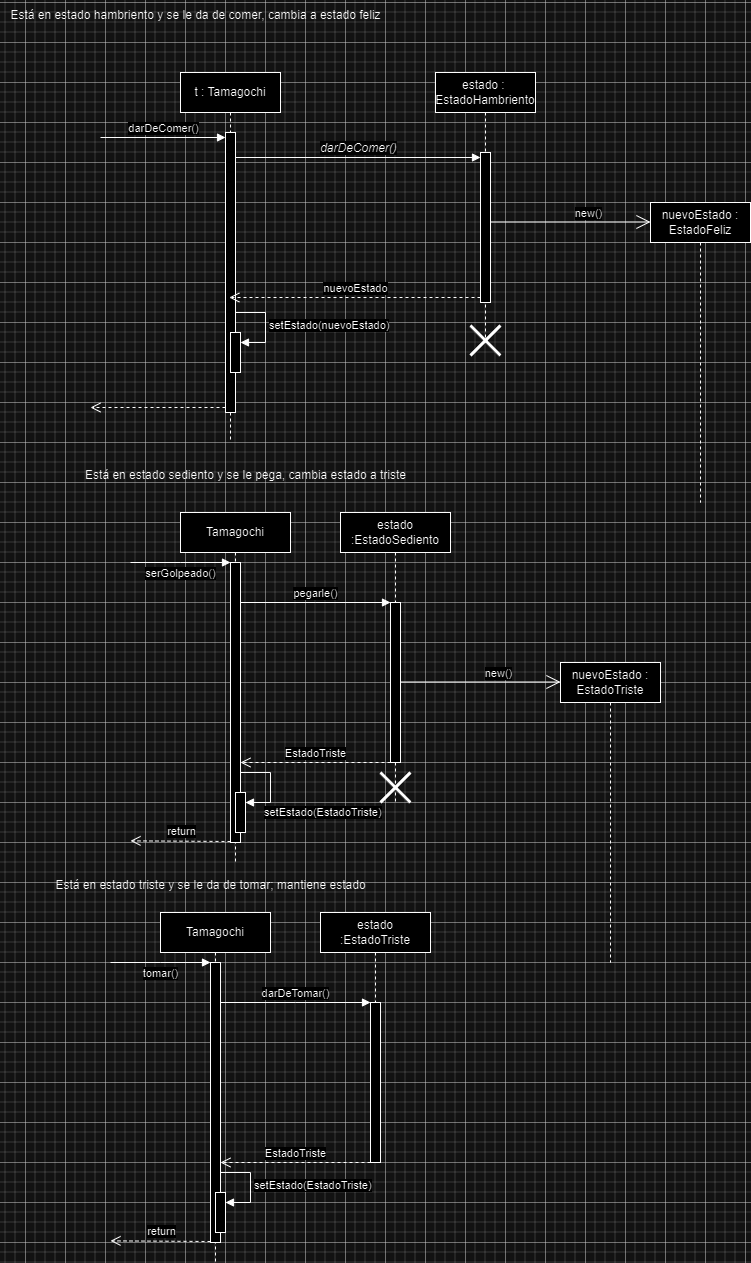

The diagram above was exported from draw.io. Its source (the exported page's mxGraphModel, read from the mxfile embedded in the PNG):
<mxGraphModel dx="1467" dy="780" grid="1" gridSize="10" guides="1" tooltips="1" connect="1" arrows="1" fold="1" page="1" pageScale="1" pageWidth="1654" pageHeight="2336" math="0" shadow="0">
  <root>
    <mxCell id="0" />
    <mxCell id="1" parent="0" />
    <mxCell id="GSmPPUV021aNyvPRfJ_N-1" value="Tamagochi" style="shape=umlLifeline;perimeter=lifelinePerimeter;whiteSpace=wrap;html=1;container=1;dropTarget=0;collapsible=0;recursiveResize=0;outlineConnect=0;portConstraint=eastwest;newEdgeStyle={&quot;edgeStyle&quot;:&quot;elbowEdgeStyle&quot;,&quot;elbow&quot;:&quot;vertical&quot;,&quot;curved&quot;:0,&quot;rounded&quot;:0};" vertex="1" parent="1">
      <mxGeometry x="375" y="1390" width="110" height="350" as="geometry" />
    </mxCell>
    <mxCell id="GSmPPUV021aNyvPRfJ_N-2" value="" style="html=1;points=[];perimeter=orthogonalPerimeter;outlineConnect=0;targetShapes=umlLifeline;portConstraint=eastwest;newEdgeStyle={&quot;edgeStyle&quot;:&quot;elbowEdgeStyle&quot;,&quot;elbow&quot;:&quot;vertical&quot;,&quot;curved&quot;:0,&quot;rounded&quot;:0};" vertex="1" parent="GSmPPUV021aNyvPRfJ_N-1">
      <mxGeometry x="50" y="50" width="10" height="280" as="geometry" />
    </mxCell>
    <mxCell id="GSmPPUV021aNyvPRfJ_N-3" value="tomar()" style="html=1;verticalAlign=bottom;endArrow=block;edgeStyle=elbowEdgeStyle;elbow=vertical;curved=0;rounded=0;" edge="1" parent="GSmPPUV021aNyvPRfJ_N-1" target="GSmPPUV021aNyvPRfJ_N-2">
      <mxGeometry y="-20" relative="1" as="geometry">
        <mxPoint x="-50" y="50" as="sourcePoint" />
        <mxPoint as="offset" />
      </mxGeometry>
    </mxCell>
    <mxCell id="GSmPPUV021aNyvPRfJ_N-4" value="return" style="html=1;verticalAlign=bottom;endArrow=open;dashed=1;endSize=8;edgeStyle=elbowEdgeStyle;elbow=vertical;curved=0;rounded=0;" edge="1" parent="GSmPPUV021aNyvPRfJ_N-1">
      <mxGeometry relative="1" as="geometry">
        <mxPoint x="-50" y="329" as="targetPoint" />
        <mxPoint x="50" y="329" as="sourcePoint" />
      </mxGeometry>
    </mxCell>
    <mxCell id="GSmPPUV021aNyvPRfJ_N-5" value="" style="html=1;points=[];perimeter=orthogonalPerimeter;outlineConnect=0;targetShapes=umlLifeline;portConstraint=eastwest;newEdgeStyle={&quot;edgeStyle&quot;:&quot;elbowEdgeStyle&quot;,&quot;elbow&quot;:&quot;vertical&quot;,&quot;curved&quot;:0,&quot;rounded&quot;:0};" vertex="1" parent="GSmPPUV021aNyvPRfJ_N-1">
      <mxGeometry x="55" y="280" width="10" height="40" as="geometry" />
    </mxCell>
    <mxCell id="GSmPPUV021aNyvPRfJ_N-6" value="setEstado(EstadoTriste)" style="html=1;align=left;spacingLeft=2;endArrow=block;rounded=0;edgeStyle=orthogonalEdgeStyle;curved=0;rounded=0;" edge="1" parent="GSmPPUV021aNyvPRfJ_N-1" target="GSmPPUV021aNyvPRfJ_N-5">
      <mxGeometry relative="1" as="geometry">
        <mxPoint x="60" y="260" as="sourcePoint" />
        <Array as="points">
          <mxPoint x="90" y="290" />
        </Array>
      </mxGeometry>
    </mxCell>
    <mxCell id="GSmPPUV021aNyvPRfJ_N-7" value="estado&lt;br&gt;:EstadoTriste" style="shape=umlLifeline;perimeter=lifelinePerimeter;whiteSpace=wrap;html=1;container=1;dropTarget=0;collapsible=0;recursiveResize=0;outlineConnect=0;portConstraint=eastwest;newEdgeStyle={&quot;edgeStyle&quot;:&quot;elbowEdgeStyle&quot;,&quot;elbow&quot;:&quot;vertical&quot;,&quot;curved&quot;:0,&quot;rounded&quot;:0};" vertex="1" parent="1">
      <mxGeometry x="535" y="1390" width="110" height="250" as="geometry" />
    </mxCell>
    <mxCell id="GSmPPUV021aNyvPRfJ_N-8" value="" style="html=1;points=[];perimeter=orthogonalPerimeter;outlineConnect=0;targetShapes=umlLifeline;portConstraint=eastwest;newEdgeStyle={&quot;edgeStyle&quot;:&quot;elbowEdgeStyle&quot;,&quot;elbow&quot;:&quot;vertical&quot;,&quot;curved&quot;:0,&quot;rounded&quot;:0};" vertex="1" parent="GSmPPUV021aNyvPRfJ_N-7">
      <mxGeometry x="50" y="90" width="10" height="160" as="geometry" />
    </mxCell>
    <mxCell id="GSmPPUV021aNyvPRfJ_N-9" value="darDeTomar()" style="html=1;verticalAlign=bottom;endArrow=block;edgeStyle=elbowEdgeStyle;elbow=vertical;curved=0;rounded=0;" edge="1" parent="GSmPPUV021aNyvPRfJ_N-7">
      <mxGeometry relative="1" as="geometry">
        <mxPoint x="-100" y="90" as="sourcePoint" />
        <mxPoint x="50" y="90" as="targetPoint" />
      </mxGeometry>
    </mxCell>
    <mxCell id="GSmPPUV021aNyvPRfJ_N-10" value="EstadoTriste" style="html=1;verticalAlign=bottom;endArrow=open;dashed=1;endSize=8;edgeStyle=elbowEdgeStyle;elbow=vertical;curved=0;rounded=0;" edge="1" parent="GSmPPUV021aNyvPRfJ_N-7">
      <mxGeometry relative="1" as="geometry">
        <mxPoint x="-100" y="250" as="targetPoint" />
        <mxPoint x="50" y="250" as="sourcePoint" />
      </mxGeometry>
    </mxCell>
    <mxCell id="GSmPPUV021aNyvPRfJ_N-11" value="Tamagochi" style="shape=umlLifeline;perimeter=lifelinePerimeter;whiteSpace=wrap;html=1;container=1;dropTarget=0;collapsible=0;recursiveResize=0;outlineConnect=0;portConstraint=eastwest;newEdgeStyle={&quot;edgeStyle&quot;:&quot;elbowEdgeStyle&quot;,&quot;elbow&quot;:&quot;vertical&quot;,&quot;curved&quot;:0,&quot;rounded&quot;:0};" vertex="1" parent="1">
      <mxGeometry x="395" y="990" width="110" height="350" as="geometry" />
    </mxCell>
    <mxCell id="GSmPPUV021aNyvPRfJ_N-12" value="" style="html=1;points=[];perimeter=orthogonalPerimeter;outlineConnect=0;targetShapes=umlLifeline;portConstraint=eastwest;newEdgeStyle={&quot;edgeStyle&quot;:&quot;elbowEdgeStyle&quot;,&quot;elbow&quot;:&quot;vertical&quot;,&quot;curved&quot;:0,&quot;rounded&quot;:0};" vertex="1" parent="GSmPPUV021aNyvPRfJ_N-11">
      <mxGeometry x="50" y="50" width="10" height="280" as="geometry" />
    </mxCell>
    <mxCell id="GSmPPUV021aNyvPRfJ_N-13" value="serGolpeado()" style="html=1;verticalAlign=bottom;endArrow=block;edgeStyle=elbowEdgeStyle;elbow=vertical;curved=0;rounded=0;" edge="1" parent="GSmPPUV021aNyvPRfJ_N-11" target="GSmPPUV021aNyvPRfJ_N-12">
      <mxGeometry y="-20" relative="1" as="geometry">
        <mxPoint x="-50" y="50" as="sourcePoint" />
        <mxPoint as="offset" />
      </mxGeometry>
    </mxCell>
    <mxCell id="GSmPPUV021aNyvPRfJ_N-14" value="return" style="html=1;verticalAlign=bottom;endArrow=open;dashed=1;endSize=8;edgeStyle=elbowEdgeStyle;elbow=vertical;curved=0;rounded=0;" edge="1" parent="GSmPPUV021aNyvPRfJ_N-11">
      <mxGeometry relative="1" as="geometry">
        <mxPoint x="-50" y="329" as="targetPoint" />
        <mxPoint x="50" y="329" as="sourcePoint" />
      </mxGeometry>
    </mxCell>
    <mxCell id="GSmPPUV021aNyvPRfJ_N-15" value="" style="html=1;points=[];perimeter=orthogonalPerimeter;outlineConnect=0;targetShapes=umlLifeline;portConstraint=eastwest;newEdgeStyle={&quot;edgeStyle&quot;:&quot;elbowEdgeStyle&quot;,&quot;elbow&quot;:&quot;vertical&quot;,&quot;curved&quot;:0,&quot;rounded&quot;:0};" vertex="1" parent="GSmPPUV021aNyvPRfJ_N-11">
      <mxGeometry x="55" y="280" width="10" height="40" as="geometry" />
    </mxCell>
    <mxCell id="GSmPPUV021aNyvPRfJ_N-16" value="setEstado(EstadoTriste)" style="html=1;align=left;spacingLeft=2;endArrow=block;rounded=0;edgeStyle=orthogonalEdgeStyle;curved=0;rounded=0;" edge="1" parent="GSmPPUV021aNyvPRfJ_N-11" target="GSmPPUV021aNyvPRfJ_N-15">
      <mxGeometry x="0.6471" y="10" relative="1" as="geometry">
        <mxPoint x="60" y="260" as="sourcePoint" />
        <Array as="points">
          <mxPoint x="90" y="290" />
        </Array>
        <mxPoint as="offset" />
      </mxGeometry>
    </mxCell>
    <mxCell id="GSmPPUV021aNyvPRfJ_N-17" value="estado&lt;br&gt;:EstadoSediento" style="shape=umlLifeline;perimeter=lifelinePerimeter;whiteSpace=wrap;html=1;container=1;dropTarget=0;collapsible=0;recursiveResize=0;outlineConnect=0;portConstraint=eastwest;newEdgeStyle={&quot;edgeStyle&quot;:&quot;elbowEdgeStyle&quot;,&quot;elbow&quot;:&quot;vertical&quot;,&quot;curved&quot;:0,&quot;rounded&quot;:0};" vertex="1" parent="1">
      <mxGeometry x="555" y="990" width="110" height="290" as="geometry" />
    </mxCell>
    <mxCell id="GSmPPUV021aNyvPRfJ_N-18" value="" style="html=1;points=[];perimeter=orthogonalPerimeter;outlineConnect=0;targetShapes=umlLifeline;portConstraint=eastwest;newEdgeStyle={&quot;edgeStyle&quot;:&quot;elbowEdgeStyle&quot;,&quot;elbow&quot;:&quot;vertical&quot;,&quot;curved&quot;:0,&quot;rounded&quot;:0};" vertex="1" parent="GSmPPUV021aNyvPRfJ_N-17">
      <mxGeometry x="50" y="90" width="10" height="160" as="geometry" />
    </mxCell>
    <mxCell id="GSmPPUV021aNyvPRfJ_N-19" value="pegarle()" style="html=1;verticalAlign=bottom;endArrow=block;edgeStyle=elbowEdgeStyle;elbow=horizontal;curved=0;rounded=0;" edge="1" parent="GSmPPUV021aNyvPRfJ_N-17">
      <mxGeometry relative="1" as="geometry">
        <mxPoint x="-100" y="90" as="sourcePoint" />
        <mxPoint x="50" y="90" as="targetPoint" />
      </mxGeometry>
    </mxCell>
    <mxCell id="GSmPPUV021aNyvPRfJ_N-20" value="EstadoTriste" style="html=1;verticalAlign=bottom;endArrow=open;dashed=1;endSize=8;edgeStyle=elbowEdgeStyle;elbow=horizontal;curved=0;rounded=0;" edge="1" parent="GSmPPUV021aNyvPRfJ_N-17">
      <mxGeometry relative="1" as="geometry">
        <mxPoint x="-100" y="250" as="targetPoint" />
        <mxPoint x="50" y="250" as="sourcePoint" />
      </mxGeometry>
    </mxCell>
    <mxCell id="GSmPPUV021aNyvPRfJ_N-21" value="" style="shape=umlDestroy;whiteSpace=wrap;html=1;strokeWidth=3;targetShapes=umlLifeline;" vertex="1" parent="GSmPPUV021aNyvPRfJ_N-17">
      <mxGeometry x="40" y="260" width="30" height="30" as="geometry" />
    </mxCell>
    <mxCell id="GSmPPUV021aNyvPRfJ_N-22" value="t : Tamagochi" style="shape=umlLifeline;perimeter=lifelinePerimeter;whiteSpace=wrap;html=1;container=1;dropTarget=0;collapsible=0;recursiveResize=0;outlineConnect=0;portConstraint=eastwest;newEdgeStyle={&quot;curved&quot;:0,&quot;rounded&quot;:0};" vertex="1" parent="1">
      <mxGeometry x="395" y="550" width="100" height="370" as="geometry" />
    </mxCell>
    <mxCell id="GSmPPUV021aNyvPRfJ_N-23" value="" style="html=1;points=[[0,0,0,0,5],[0,1,0,0,-5],[1,0,0,0,5],[1,1,0,0,-5]];perimeter=orthogonalPerimeter;outlineConnect=0;targetShapes=umlLifeline;portConstraint=eastwest;newEdgeStyle={&quot;curved&quot;:0,&quot;rounded&quot;:0};" vertex="1" parent="GSmPPUV021aNyvPRfJ_N-22">
      <mxGeometry x="45" y="60" width="10" height="280" as="geometry" />
    </mxCell>
    <mxCell id="GSmPPUV021aNyvPRfJ_N-24" value="darDeComer()" style="html=1;verticalAlign=bottom;endArrow=block;curved=0;rounded=0;entryX=0;entryY=0;entryDx=0;entryDy=5;" edge="1" parent="GSmPPUV021aNyvPRfJ_N-22" target="GSmPPUV021aNyvPRfJ_N-23">
      <mxGeometry relative="1" as="geometry">
        <mxPoint x="-80" y="65" as="sourcePoint" />
      </mxGeometry>
    </mxCell>
    <mxCell id="GSmPPUV021aNyvPRfJ_N-25" value="" style="html=1;verticalAlign=bottom;endArrow=open;dashed=1;endSize=8;curved=0;rounded=0;exitX=0;exitY=1;exitDx=0;exitDy=-5;" edge="1" parent="GSmPPUV021aNyvPRfJ_N-22" source="GSmPPUV021aNyvPRfJ_N-23">
      <mxGeometry relative="1" as="geometry">
        <mxPoint x="-90" y="335" as="targetPoint" />
      </mxGeometry>
    </mxCell>
    <mxCell id="GSmPPUV021aNyvPRfJ_N-26" value="" style="html=1;points=[[0,0,0,0,5],[0,1,0,0,-5],[1,0,0,0,5],[1,1,0,0,-5]];perimeter=orthogonalPerimeter;outlineConnect=0;targetShapes=umlLifeline;portConstraint=eastwest;newEdgeStyle={&quot;curved&quot;:0,&quot;rounded&quot;:0};" vertex="1" parent="GSmPPUV021aNyvPRfJ_N-22">
      <mxGeometry x="50" y="260" width="10" height="40" as="geometry" />
    </mxCell>
    <mxCell id="GSmPPUV021aNyvPRfJ_N-27" value="setEstado(nuevoEstado)" style="html=1;align=left;spacingLeft=2;endArrow=block;rounded=0;edgeStyle=orthogonalEdgeStyle;curved=0;rounded=0;" edge="1" parent="GSmPPUV021aNyvPRfJ_N-22" target="GSmPPUV021aNyvPRfJ_N-26">
      <mxGeometry relative="1" as="geometry">
        <mxPoint x="55" y="240" as="sourcePoint" />
        <Array as="points">
          <mxPoint x="85" y="270" />
        </Array>
      </mxGeometry>
    </mxCell>
    <mxCell id="GSmPPUV021aNyvPRfJ_N-28" value="estado :&amp;nbsp;&lt;br&gt;EstadoHambriento" style="shape=umlLifeline;perimeter=lifelinePerimeter;whiteSpace=wrap;html=1;container=1;dropTarget=0;collapsible=0;recursiveResize=0;outlineConnect=0;portConstraint=eastwest;newEdgeStyle={&quot;curved&quot;:0,&quot;rounded&quot;:0};" vertex="1" parent="1">
      <mxGeometry x="650" y="550" width="100" height="270" as="geometry" />
    </mxCell>
    <mxCell id="GSmPPUV021aNyvPRfJ_N-29" value="" style="html=1;points=[[0,0,0,0,5],[0,1,0,0,-5],[1,0,0,0,5],[1,1,0,0,-5]];perimeter=orthogonalPerimeter;outlineConnect=0;targetShapes=umlLifeline;portConstraint=eastwest;newEdgeStyle={&quot;curved&quot;:0,&quot;rounded&quot;:0};" vertex="1" parent="GSmPPUV021aNyvPRfJ_N-28">
      <mxGeometry x="45" y="80" width="10" height="150" as="geometry" />
    </mxCell>
    <mxCell id="GSmPPUV021aNyvPRfJ_N-30" value="" style="shape=umlDestroy;whiteSpace=wrap;html=1;strokeWidth=3;targetShapes=umlLifeline;" vertex="1" parent="GSmPPUV021aNyvPRfJ_N-28">
      <mxGeometry x="35" y="253" width="30" height="30" as="geometry" />
    </mxCell>
    <mxCell id="GSmPPUV021aNyvPRfJ_N-31" value="&lt;i style=&quot;font-size: 12px; text-align: left; text-wrap: wrap; background-color: rgb(251, 251, 251);&quot;&gt;darDeComer()&lt;/i&gt;" style="html=1;verticalAlign=bottom;endArrow=block;curved=0;rounded=0;entryX=0;entryY=0;entryDx=0;entryDy=5;" edge="1" parent="1" source="GSmPPUV021aNyvPRfJ_N-23" target="GSmPPUV021aNyvPRfJ_N-29">
      <mxGeometry relative="1" as="geometry">
        <mxPoint x="625" y="635" as="sourcePoint" />
      </mxGeometry>
    </mxCell>
    <mxCell id="GSmPPUV021aNyvPRfJ_N-32" value="nuevoEstado" style="html=1;verticalAlign=bottom;endArrow=open;dashed=1;endSize=8;curved=0;rounded=0;exitX=0;exitY=1;exitDx=0;exitDy=-5;" edge="1" parent="1" source="GSmPPUV021aNyvPRfJ_N-29" target="GSmPPUV021aNyvPRfJ_N-22">
      <mxGeometry relative="1" as="geometry">
        <mxPoint x="625" y="705" as="targetPoint" />
      </mxGeometry>
    </mxCell>
    <mxCell id="GSmPPUV021aNyvPRfJ_N-33" value="" style="endArrow=open;endFill=1;endSize=12;html=1;rounded=0;" edge="1" parent="1">
      <mxGeometry width="160" relative="1" as="geometry">
        <mxPoint x="705" y="699.5" as="sourcePoint" />
        <mxPoint x="865" y="699.5" as="targetPoint" />
      </mxGeometry>
    </mxCell>
    <mxCell id="GSmPPUV021aNyvPRfJ_N-34" value="new()" style="edgeLabel;html=1;align=center;verticalAlign=middle;resizable=0;points=[];" vertex="1" connectable="0" parent="GSmPPUV021aNyvPRfJ_N-33">
      <mxGeometry x="0.2125" y="1" relative="1" as="geometry">
        <mxPoint y="-8" as="offset" />
      </mxGeometry>
    </mxCell>
    <mxCell id="GSmPPUV021aNyvPRfJ_N-35" value="nuevoEstado :&lt;br&gt;EstadoFeliz" style="shape=umlLifeline;perimeter=lifelinePerimeter;whiteSpace=wrap;html=1;container=1;dropTarget=0;collapsible=0;recursiveResize=0;outlineConnect=0;portConstraint=eastwest;newEdgeStyle={&quot;curved&quot;:0,&quot;rounded&quot;:0};" vertex="1" parent="1">
      <mxGeometry x="865" y="680" width="100" height="300" as="geometry" />
    </mxCell>
    <mxCell id="GSmPPUV021aNyvPRfJ_N-36" value="" style="endArrow=open;endFill=1;endSize=12;html=1;rounded=0;" edge="1" parent="1">
      <mxGeometry width="160" relative="1" as="geometry">
        <mxPoint x="615" y="1159.5" as="sourcePoint" />
        <mxPoint x="775" y="1159.5" as="targetPoint" />
      </mxGeometry>
    </mxCell>
    <mxCell id="GSmPPUV021aNyvPRfJ_N-37" value="new()" style="edgeLabel;html=1;align=center;verticalAlign=middle;resizable=0;points=[];" vertex="1" connectable="0" parent="GSmPPUV021aNyvPRfJ_N-36">
      <mxGeometry x="0.2125" y="1" relative="1" as="geometry">
        <mxPoint y="-8" as="offset" />
      </mxGeometry>
    </mxCell>
    <mxCell id="GSmPPUV021aNyvPRfJ_N-38" value="nuevoEstado :&lt;br&gt;EstadoTriste" style="shape=umlLifeline;perimeter=lifelinePerimeter;whiteSpace=wrap;html=1;container=1;dropTarget=0;collapsible=0;recursiveResize=0;outlineConnect=0;portConstraint=eastwest;newEdgeStyle={&quot;curved&quot;:0,&quot;rounded&quot;:0};" vertex="1" parent="1">
      <mxGeometry x="775" y="1140" width="100" height="300" as="geometry" />
    </mxCell>
    <mxCell id="GSmPPUV021aNyvPRfJ_N-39" value="Está en estado triste y se le da de tomar; mantiene estado" style="text;html=1;align=center;verticalAlign=middle;resizable=0;points=[];autosize=1;strokeColor=none;fillColor=none;" vertex="1" parent="1">
      <mxGeometry x="260" y="1348" width="330" height="30" as="geometry" />
    </mxCell>
    <mxCell id="GSmPPUV021aNyvPRfJ_N-40" value="Está en estado sediento y se le pega, cambia estado a triste" style="text;html=1;align=center;verticalAlign=middle;resizable=0;points=[];autosize=1;strokeColor=none;fillColor=none;" vertex="1" parent="1">
      <mxGeometry x="290" y="938" width="340" height="30" as="geometry" />
    </mxCell>
    <mxCell id="GSmPPUV021aNyvPRfJ_N-41" value="Está en estado hambriento y se le da de comer, cambia a estado feliz" style="text;html=1;align=center;verticalAlign=middle;resizable=0;points=[];autosize=1;strokeColor=none;fillColor=none;" vertex="1" parent="1">
      <mxGeometry x="215" y="478" width="390" height="30" as="geometry" />
    </mxCell>
  </root>
</mxGraphModel>